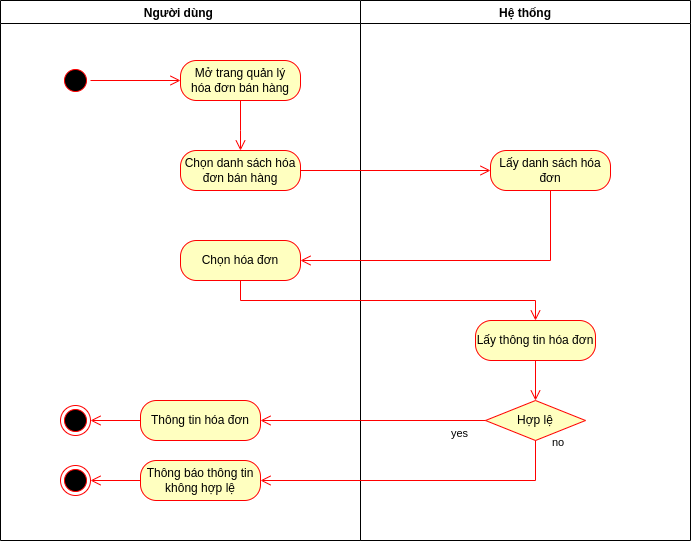

The diagram above was exported from draw.io. Its source (the exported page's mxGraphModel, read from the mxfile embedded in the PNG):
<mxGraphModel dx="868" dy="561" grid="1" gridSize="10" guides="1" tooltips="1" connect="1" arrows="1" fold="1" page="1" pageScale="1" pageWidth="850" pageHeight="1100" math="0" shadow="0">
  <root>
    <mxCell id="0" />
    <mxCell id="1" parent="0" />
    <mxCell id="HQEitQpiq8L40wNGC6P4-34" value="Người dùng " style="swimlane;" parent="1" vertex="1">
      <mxGeometry y="220" width="360" height="540" as="geometry" />
    </mxCell>
    <mxCell id="HQEitQpiq8L40wNGC6P4-23" value="Chọn hóa đơn" style="rounded=1;whiteSpace=wrap;html=1;arcSize=40;fontColor=#000000;fillColor=#ffffc0;strokeColor=#ff0000;" parent="HQEitQpiq8L40wNGC6P4-34" vertex="1">
      <mxGeometry x="180" y="240" width="120" height="40" as="geometry" />
    </mxCell>
    <mxCell id="HQEitQpiq8L40wNGC6P4-44" value="Thông tin hóa đơn" style="rounded=1;whiteSpace=wrap;html=1;arcSize=40;fontColor=#000000;fillColor=#ffffc0;strokeColor=#ff0000;" parent="HQEitQpiq8L40wNGC6P4-34" vertex="1">
      <mxGeometry x="140" y="400" width="120" height="40" as="geometry" />
    </mxCell>
    <mxCell id="HQEitQpiq8L40wNGC6P4-49" value="" style="ellipse;html=1;shape=endState;fillColor=#000000;strokeColor=#ff0000;" parent="HQEitQpiq8L40wNGC6P4-34" vertex="1">
      <mxGeometry x="60" y="405" width="30" height="30" as="geometry" />
    </mxCell>
    <mxCell id="HQEitQpiq8L40wNGC6P4-1" value="" style="ellipse;html=1;shape=startState;fillColor=#000000;strokeColor=#ff0000;" parent="HQEitQpiq8L40wNGC6P4-34" vertex="1">
      <mxGeometry x="60" y="65" width="30" height="30" as="geometry" />
    </mxCell>
    <mxCell id="HQEitQpiq8L40wNGC6P4-2" value="" style="edgeStyle=orthogonalEdgeStyle;html=1;verticalAlign=bottom;endArrow=open;endSize=8;strokeColor=#ff0000;rounded=0;entryX=0;entryY=0.5;entryDx=0;entryDy=0;" parent="HQEitQpiq8L40wNGC6P4-34" source="HQEitQpiq8L40wNGC6P4-1" target="HQEitQpiq8L40wNGC6P4-3" edge="1">
      <mxGeometry relative="1" as="geometry">
        <mxPoint x="100" y="70" as="targetPoint" />
      </mxGeometry>
    </mxCell>
    <mxCell id="HQEitQpiq8L40wNGC6P4-3" value="Mở trang quản lý&lt;br&gt;hóa đơn bán hàng" style="rounded=1;whiteSpace=wrap;html=1;arcSize=40;fontColor=#000000;fillColor=#ffffc0;strokeColor=#ff0000;" parent="HQEitQpiq8L40wNGC6P4-34" vertex="1">
      <mxGeometry x="180" y="60" width="120" height="40" as="geometry" />
    </mxCell>
    <mxCell id="HQEitQpiq8L40wNGC6P4-5" value="Chọn danh sách hóa đơn bán hàng" style="rounded=1;whiteSpace=wrap;html=1;arcSize=40;fontColor=#000000;fillColor=#ffffc0;strokeColor=#ff0000;" parent="HQEitQpiq8L40wNGC6P4-34" vertex="1">
      <mxGeometry x="180" y="150" width="120" height="40" as="geometry" />
    </mxCell>
    <mxCell id="HQEitQpiq8L40wNGC6P4-4" value="" style="edgeStyle=orthogonalEdgeStyle;html=1;verticalAlign=bottom;endArrow=open;endSize=8;strokeColor=#ff0000;rounded=0;entryX=0.5;entryY=0;entryDx=0;entryDy=0;" parent="HQEitQpiq8L40wNGC6P4-34" source="HQEitQpiq8L40wNGC6P4-3" target="HQEitQpiq8L40wNGC6P4-5" edge="1">
      <mxGeometry relative="1" as="geometry">
        <mxPoint x="150" y="170" as="targetPoint" />
        <Array as="points">
          <mxPoint x="240" y="130" />
          <mxPoint x="240" y="130" />
        </Array>
      </mxGeometry>
    </mxCell>
    <mxCell id="_f0GC7U8NqLbaif7XfUa-6" value="" style="edgeStyle=orthogonalEdgeStyle;html=1;verticalAlign=bottom;endArrow=open;endSize=8;strokeColor=#ff0000;rounded=0;entryX=1;entryY=0.5;entryDx=0;entryDy=0;exitX=0;exitY=0.5;exitDx=0;exitDy=0;" edge="1" parent="HQEitQpiq8L40wNGC6P4-34" source="HQEitQpiq8L40wNGC6P4-44" target="HQEitQpiq8L40wNGC6P4-49">
      <mxGeometry relative="1" as="geometry">
        <mxPoint x="415" y="650" as="targetPoint" />
        <mxPoint x="160" y="620" as="sourcePoint" />
      </mxGeometry>
    </mxCell>
    <mxCell id="_f0GC7U8NqLbaif7XfUa-7" value="Thông báo thông tin không hợp lệ" style="rounded=1;whiteSpace=wrap;html=1;arcSize=40;fontColor=#000000;fillColor=#ffffc0;strokeColor=#ff0000;" vertex="1" parent="HQEitQpiq8L40wNGC6P4-34">
      <mxGeometry x="140" y="460" width="120" height="40" as="geometry" />
    </mxCell>
    <mxCell id="_f0GC7U8NqLbaif7XfUa-8" value="" style="ellipse;html=1;shape=endState;fillColor=#000000;strokeColor=#ff0000;" vertex="1" parent="HQEitQpiq8L40wNGC6P4-34">
      <mxGeometry x="60" y="465" width="30" height="30" as="geometry" />
    </mxCell>
    <mxCell id="_f0GC7U8NqLbaif7XfUa-9" value="" style="edgeStyle=orthogonalEdgeStyle;html=1;verticalAlign=bottom;endArrow=open;endSize=8;strokeColor=#ff0000;rounded=0;entryX=1;entryY=0.5;entryDx=0;entryDy=0;exitX=0;exitY=0.5;exitDx=0;exitDy=0;" edge="1" parent="HQEitQpiq8L40wNGC6P4-34" source="_f0GC7U8NqLbaif7XfUa-7" target="_f0GC7U8NqLbaif7XfUa-8">
      <mxGeometry relative="1" as="geometry">
        <mxPoint x="415" y="490" as="targetPoint" />
        <mxPoint x="160" y="460" as="sourcePoint" />
      </mxGeometry>
    </mxCell>
    <mxCell id="HQEitQpiq8L40wNGC6P4-38" value="Hệ thống" style="swimlane;" parent="1" vertex="1">
      <mxGeometry x="360" y="220" width="330" height="540" as="geometry" />
    </mxCell>
    <mxCell id="HQEitQpiq8L40wNGC6P4-45" value="Lấy thông tin hóa đơn" style="rounded=1;whiteSpace=wrap;html=1;arcSize=40;fontColor=#000000;fillColor=#ffffc0;strokeColor=#ff0000;" parent="HQEitQpiq8L40wNGC6P4-38" vertex="1">
      <mxGeometry x="115" y="320" width="120" height="40" as="geometry" />
    </mxCell>
    <mxCell id="_f0GC7U8NqLbaif7XfUa-1" value="Lấy danh sách hóa đơn" style="rounded=1;whiteSpace=wrap;html=1;arcSize=40;fontColor=#000000;fillColor=#ffffc0;strokeColor=#ff0000;" vertex="1" parent="HQEitQpiq8L40wNGC6P4-38">
      <mxGeometry x="130" y="150" width="120" height="40" as="geometry" />
    </mxCell>
    <mxCell id="HQEitQpiq8L40wNGC6P4-41" value="Hợp lệ" style="rhombus;whiteSpace=wrap;html=1;fillColor=#ffffc0;strokeColor=#ff0000;" parent="HQEitQpiq8L40wNGC6P4-38" vertex="1">
      <mxGeometry x="125" y="400" width="100" height="40" as="geometry" />
    </mxCell>
    <mxCell id="_f0GC7U8NqLbaif7XfUa-5" value="" style="edgeStyle=orthogonalEdgeStyle;html=1;verticalAlign=bottom;endArrow=open;endSize=8;strokeColor=#ff0000;rounded=0;entryX=0.5;entryY=0;entryDx=0;entryDy=0;exitX=0.5;exitY=1;exitDx=0;exitDy=0;" edge="1" parent="HQEitQpiq8L40wNGC6P4-38" source="HQEitQpiq8L40wNGC6P4-45" target="HQEitQpiq8L40wNGC6P4-41">
      <mxGeometry relative="1" as="geometry">
        <mxPoint x="115" y="440" as="targetPoint" />
        <mxPoint x="-140" y="410" as="sourcePoint" />
      </mxGeometry>
    </mxCell>
    <mxCell id="_f0GC7U8NqLbaif7XfUa-2" value="" style="edgeStyle=orthogonalEdgeStyle;html=1;verticalAlign=bottom;endArrow=open;endSize=8;strokeColor=#ff0000;rounded=0;entryX=0;entryY=0.5;entryDx=0;entryDy=0;exitX=1;exitY=0.5;exitDx=0;exitDy=0;" edge="1" parent="1" source="HQEitQpiq8L40wNGC6P4-5" target="_f0GC7U8NqLbaif7XfUa-1">
      <mxGeometry relative="1" as="geometry">
        <mxPoint x="545" y="550" as="targetPoint" />
        <mxPoint x="290" y="490" as="sourcePoint" />
      </mxGeometry>
    </mxCell>
    <mxCell id="_f0GC7U8NqLbaif7XfUa-3" value="" style="edgeStyle=orthogonalEdgeStyle;html=1;verticalAlign=bottom;endArrow=open;endSize=8;strokeColor=#ff0000;rounded=0;entryX=1;entryY=0.5;entryDx=0;entryDy=0;exitX=0.5;exitY=1;exitDx=0;exitDy=0;" edge="1" parent="1" source="_f0GC7U8NqLbaif7XfUa-1" target="HQEitQpiq8L40wNGC6P4-23">
      <mxGeometry relative="1" as="geometry">
        <mxPoint x="290" y="570" as="targetPoint" />
        <mxPoint x="485" y="570" as="sourcePoint" />
      </mxGeometry>
    </mxCell>
    <mxCell id="_f0GC7U8NqLbaif7XfUa-4" value="" style="edgeStyle=orthogonalEdgeStyle;html=1;verticalAlign=bottom;endArrow=open;endSize=8;strokeColor=#ff0000;rounded=0;entryX=0.5;entryY=0;entryDx=0;entryDy=0;exitX=0.5;exitY=1;exitDx=0;exitDy=0;" edge="1" parent="1" source="HQEitQpiq8L40wNGC6P4-23" target="HQEitQpiq8L40wNGC6P4-45">
      <mxGeometry relative="1" as="geometry">
        <mxPoint x="535" y="740" as="targetPoint" />
        <mxPoint x="280" y="720" as="sourcePoint" />
      </mxGeometry>
    </mxCell>
    <mxCell id="HQEitQpiq8L40wNGC6P4-42" value="yes" style="edgeStyle=orthogonalEdgeStyle;html=1;align=left;verticalAlign=top;endArrow=open;endSize=8;strokeColor=#ff0000;rounded=0;exitX=0;exitY=0.5;exitDx=0;exitDy=0;entryX=1;entryY=0.5;entryDx=0;entryDy=0;" parent="1" source="HQEitQpiq8L40wNGC6P4-41" target="HQEitQpiq8L40wNGC6P4-44" edge="1">
      <mxGeometry x="-0.6774" relative="1" as="geometry">
        <mxPoint x="320" y="640" as="targetPoint" />
        <Array as="points">
          <mxPoint x="360" y="640" />
          <mxPoint x="360" y="640" />
        </Array>
        <mxPoint as="offset" />
        <mxPoint x="650" y="640" as="sourcePoint" />
      </mxGeometry>
    </mxCell>
    <mxCell id="HQEitQpiq8L40wNGC6P4-43" value="no" style="edgeStyle=orthogonalEdgeStyle;html=1;align=left;verticalAlign=bottom;endArrow=open;endSize=8;strokeColor=#ff0000;rounded=0;exitX=0.5;exitY=1;exitDx=0;exitDy=0;entryX=1;entryY=0.5;entryDx=0;entryDy=0;" parent="1" source="HQEitQpiq8L40wNGC6P4-41" target="_f0GC7U8NqLbaif7XfUa-7" edge="1">
      <mxGeometry x="-0.9298" y="15" relative="1" as="geometry">
        <mxPoint x="540" y="780" as="targetPoint" />
        <mxPoint as="offset" />
        <mxPoint x="550" y="660" as="sourcePoint" />
      </mxGeometry>
    </mxCell>
  </root>
</mxGraphModel>